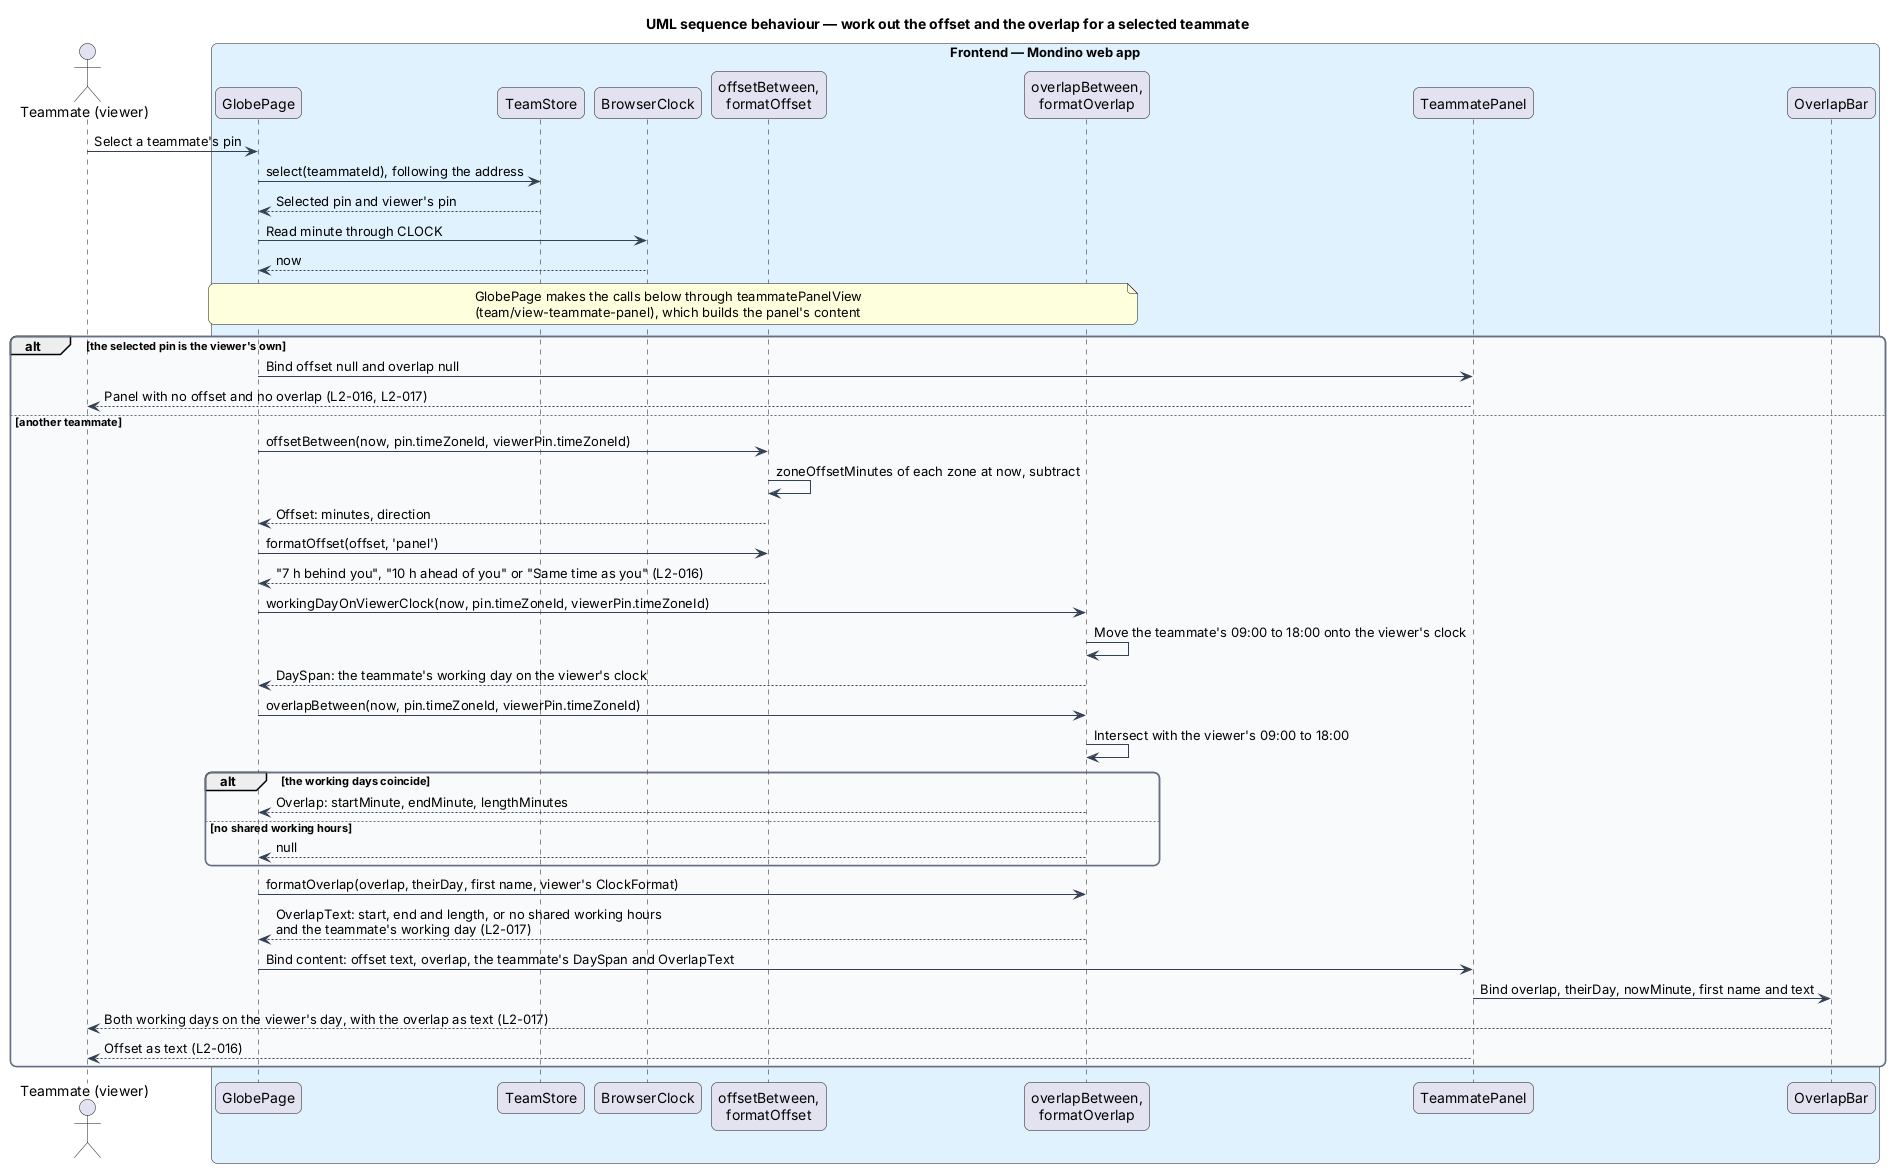

The diagram above was rendered by PlantUML. Its source (embedded in the PNG):
@startuml
title UML sequence behaviour — work out the offset and the overlap for a selected teammate
skinparam backgroundColor #FFFFFF
skinparam shadowing false
skinparam roundcorner 12
skinparam defaultFontName Arial
skinparam ArrowColor #344054
skinparam rectangle {
  BorderColor #344054
  FontColor #101828
}
skinparam package {
  BorderColor #667085
  FontColor #101828
  BackgroundColor #F9FAFB
}

actor "Teammate (viewer)" as actor
box "Frontend — Mondino web app" #E0F2FE
  participant "GlobePage" as page
  participant "TeamStore" as store
  participant "BrowserClock" as clock
  participant "offsetBetween,\nformatOffset" as offset
  participant "overlapBetween,\nformatOverlap" as overlap
  participant "TeammatePanel" as panel
  participant "OverlapBar" as bar
end box

actor -> page : Select a teammate's pin
page -> store : select(teammateId), following the address
store --> page : Selected pin and viewer's pin
page -> clock : Read minute through CLOCK
clock --> page : now

note over page, overlap : GlobePage makes the calls below through teammatePanelView\n(team/view-teammate-panel), which builds the panel's content
alt the selected pin is the viewer's own
  page -> panel : Bind offset null and overlap null
  panel --> actor : Panel with no offset and no overlap (L2-016, L2-017)
else another teammate
  page -> offset : offsetBetween(now, pin.timeZoneId, viewerPin.timeZoneId)
  offset -> offset : zoneOffsetMinutes of each zone at now, subtract
  offset --> page : Offset: minutes, direction
  page -> offset : formatOffset(offset, 'panel')
  offset --> page : "7 h behind you", "10 h ahead of you" or "Same time as you" (L2-016)

  page -> overlap : workingDayOnViewerClock(now, pin.timeZoneId, viewerPin.timeZoneId)
  overlap -> overlap : Move the teammate's 09:00 to 18:00 onto the viewer's clock
  overlap --> page : DaySpan: the teammate's working day on the viewer's clock
  page -> overlap : overlapBetween(now, pin.timeZoneId, viewerPin.timeZoneId)
  overlap -> overlap : Intersect with the viewer's 09:00 to 18:00
  alt the working days coincide
    overlap --> page : Overlap: startMinute, endMinute, lengthMinutes
  else no shared working hours
    overlap --> page : null
  end
  page -> overlap : formatOverlap(overlap, theirDay, first name, viewer's ClockFormat)
  overlap --> page : OverlapText: start, end and length, or no shared working hours\nand the teammate's working day (L2-017)

  page -> panel : Bind content: offset text, overlap, the teammate's DaySpan and OverlapText
  panel -> bar : Bind overlap, theirDay, nowMinute, first name and text
  bar --> actor : Both working days on the viewer's day, with the overlap as text (L2-017)
  panel --> actor : Offset as text (L2-016)
end
@enduml